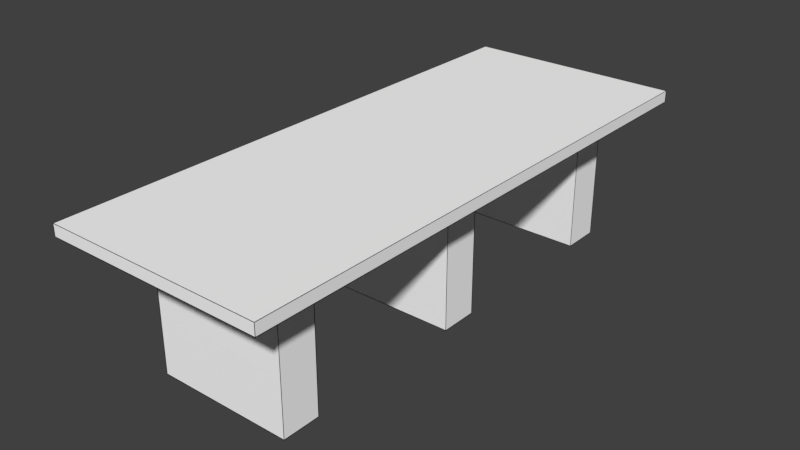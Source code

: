 # Source: ConferenceTableTextured.blend  (saved by Blender 2.79.0; exported with 4.5.12 LTS)
import bpy
from mathutils import Matrix  # noqa: F401  (used for matrix-valued properties, if any)

bpy.ops.wm.read_factory_settings(use_empty=True)
scene = bpy.context.scene
scene.name = 'Scene'

# ---- collections
col_collection_1 = bpy.data.collections.new('Collection 1'); scene.collection.children.link(col_collection_1)

# ---- materials (node trees are filled in below, after node groups)
mat_material = bpy.data.materials.new('Material')
mat_material.alpha_threshold = 0.0
mat_material.use_transparent_shadow = False
mat_material.diffuse_color = (1.0, 1.0, 1.0, 1.0)
mat_material.roughness = 0.5
mat_material.specular_intensity = 1.0
mat_material.line_color = (0.0, 0.0, 0.0, 1.0)
mat_material_001 = bpy.data.materials.new('Material.001')
mat_material_001.alpha_threshold = 0.0
mat_material_001.use_transparent_shadow = False
mat_material_001.diffuse_color = (0.0, 0.0, 0.0, 1.0)
mat_material_001.specular_color = (0.0, 0.0, 0.0)
mat_material_001.roughness = 0.5
mat_material_001.specular_intensity = 1.0

# ---- material node trees

# ---- world
world_world = bpy.data.worlds.new('World'); scene.world = world_world
world_world.color = (0.05088, 0.05088, 0.05088)
world_world.use_sun_shadow = False
world_world.sun_shadow_jitter_overblur = 0.0
world_world.cycles.sampling_method = 'MANUAL'

# ---- meshes
me_plane = bpy.data.meshes.new('Plane')
me_plane.from_pydata([(-1.599, 4.058, 1.019), (1.599, 4.058, 1.019), (-1.599, -4.058, 1.019), (1.599, -4.058, 1.019), (-1.599, 4.058, 1.187), (1.599, 4.058, 1.187), (-1.599, -4.058, 1.187), (1.599, -4.058, 1.187), (1.0, -3.212, -1.0), (1.0, -3.212, 1.0), (-1.0, -3.212, -1.0), (-1.0, -3.212, 1.0), (1.0, -2.656, -1.0), (1.0, -2.656, 1.0), (-1.0, -2.656, -1.0), (-1.0, -2.656, 1.0), (1.0, 2.732, -1.0), (1.0, 2.732, 1.0), (-1.0, 2.732, -1.0), (-1.0, 2.732, 1.0), (1.0, 3.287, -1.0), (1.0, 3.287, 1.0), (-1.0, 3.287, -1.0), (-1.0, 3.287, 1.0), (1.0, -0.2778, -1.0), (1.0, -0.2778, 1.0), (-1.0, -0.2778, -1.0), (-1.0, -0.2778, 1.0), (1.0, 0.2778, -1.0), (1.0, 0.2778, 1.0), (-1.0, 0.2778, -1.0), (-1.0, 0.2778, 1.0), (-1.602, 4.061, 1.016), (-1.597, 4.055, 1.022), (1.602, 4.061, 1.016), (1.597, 4.055, 1.022), (-1.602, -4.061, 1.016), (-1.597, -4.055, 1.022), (1.602, -4.061, 1.016), (1.597, -4.055, 1.022), (-1.602, 4.061, 1.19), (-1.597, 4.055, 1.184), (1.602, 4.061, 1.19), (1.597, 4.055, 1.184), (-1.602, -4.061, 1.19), (-1.597, -4.055, 1.184), (1.602, -4.061, 1.19), (1.597, -4.055, 1.184), (0.9971, -3.209, -0.9971), (1.003, -3.215, -1.003), (0.9971, -3.209, 0.9971), (1.003, -3.215, 1.003), (-0.9971, -3.209, -0.9971), (-1.003, -3.215, -1.003), (-0.9971, -3.209, 0.9971), (-1.003, -3.215, 1.003), (0.9971, -2.659, -0.9971), (1.003, -2.653, -1.003), (0.9971, -2.659, 0.9971), (1.003, -2.653, 1.003), (-0.9971, -2.659, -0.9971), (-1.003, -2.653, -1.003), (-0.9971, -2.659, 0.9971), (-1.003, -2.653, 1.003), (0.9971, 2.734, -0.9971), (1.003, 2.729, -1.003), (0.9971, 2.734, 0.9971), (1.003, 2.729, 1.003), (-0.9971, 2.734, -0.9971), (-1.003, 2.729, -1.003), (-0.9971, 2.734, 0.9971), (-1.003, 2.729, 1.003), (0.9971, 3.284, -0.9971), (1.003, 3.29, -1.003), (0.9971, 3.284, 0.9971), (1.003, 3.29, 1.003), (-0.9971, 3.284, -0.9971), (-1.003, 3.29, -1.003), (-0.9971, 3.284, 0.9971), (-1.003, 3.29, 1.003), (0.9971, -0.275, -0.9971), (1.003, -0.2807, -1.003), (0.9971, -0.275, 0.9971), (1.003, -0.2807, 1.003), (-0.9971, -0.275, -0.9971), (-1.003, -0.2807, -1.003), (-0.9971, -0.275, 0.9971), (-1.003, -0.2807, 1.003), (0.9971, 0.275, -0.9971), (1.003, 0.2807, -1.003), (0.9971, 0.275, 0.9971), (1.003, 0.2807, 1.003), (-0.9971, 0.275, -0.9971), (-1.003, 0.2807, -1.003), (-0.9971, 0.275, 0.9971), (-1.003, 0.2807, 1.003), (-1.594, 4.053, 1.019), (-1.594, -4.053, 1.019), (1.594, -4.053, 1.019), (1.594, 4.053, 1.019), (-1.594, 4.053, 1.187), (1.594, 4.053, 1.187), (1.594, -4.053, 1.187), (-1.594, -4.053, 1.187), (1.599, 4.053, 1.024), (1.599, -4.053, 1.024), (1.599, -4.053, 1.182), (1.599, 4.053, 1.182), (-1.599, -4.053, 1.024), (-1.599, 4.053, 1.024), (-1.599, 4.053, 1.182), (-1.599, -4.053, 1.182), (1.594, -4.058, 1.024), (-1.594, -4.058, 1.024), (-1.594, -4.058, 1.182), (1.594, -4.058, 1.182), (-1.594, 4.058, 1.024), (1.594, 4.058, 1.024), (1.594, 4.058, 1.182), (-1.594, 4.058, 1.182), (0.995, -3.212, -0.995), (0.995, -3.212, 0.995), (-0.995, -3.212, 0.995), (-0.995, -3.212, -0.995), (-1.0, -3.207, -0.995), (-1.0, -3.207, 0.995), (-1.0, -2.661, 0.995), (-1.0, -2.661, -0.995), (-0.995, -2.656, -0.995), (-0.995, -2.656, 0.995), (0.995, -2.656, 0.995), (0.995, -2.656, -0.995), (1.0, -2.661, -0.995), (1.0, -2.661, 0.995), (1.0, -3.207, 0.995), (1.0, -3.207, -0.995), (-0.995, -3.207, -1.0), (-0.995, -2.661, -1.0), (0.995, -2.661, -1.0), (0.995, -3.207, -1.0), (-0.995, -2.661, 1.0), (-0.995, -3.207, 1.0), (0.995, -3.207, 1.0), (0.995, -2.661, 1.0), (0.995, 2.731, -0.995), (0.995, 2.731, 0.995), (-0.995, 2.731, 0.995), (-0.995, 2.731, -0.995), (-1.0, 2.736, -0.995), (-1.0, 2.736, 0.995), (-1.0, 3.282, 0.995), (-1.0, 3.282, -0.995), (-0.995, 3.287, -0.995), (-0.995, 3.287, 0.995), (0.995, 3.287, 0.995), (0.995, 3.287, -0.995), (1.0, 3.282, -0.995), (1.0, 3.282, 0.995), (1.0, 2.736, 0.995), (1.0, 2.736, -0.995), (-0.995, 2.736, -1.0), (-0.995, 3.282, -1.0), (0.995, 3.282, -1.0), (0.995, 2.736, -1.0), (-0.995, 3.282, 1.0), (-0.995, 2.736, 1.0), (0.995, 2.736, 1.0), (0.995, 3.282, 1.0), (0.995, -0.2779, -0.995), (0.995, -0.2779, 0.995), (-0.995, -0.2779, 0.995), (-0.995, -0.2779, -0.995), (-1.0, -0.2729, -0.995), (-1.0, -0.2729, 0.995), (-1.0, 0.2729, 0.995), (-1.0, 0.2729, -0.995), (-0.995, 0.2779, -0.995), (-0.995, 0.2779, 0.995), (0.995, 0.2779, 0.995), (0.995, 0.2779, -0.995), (1.0, 0.2729, -0.995), (1.0, 0.2729, 0.995), (1.0, -0.2729, 0.995), (1.0, -0.2729, -0.995), (-0.995, -0.2729, -1.0), (-0.995, 0.2729, -1.0), (0.995, 0.2729, -1.0), (0.995, -0.2729, -1.0), (-0.995, 0.2729, 1.0), (-0.995, -0.2729, 1.0), (0.995, -0.2729, 1.0), (0.995, 0.2729, 1.0)], [], [(0, 2, 3, 1), (4, 5, 7, 6), (1, 3, 7, 5), (2, 0, 4, 6), (3, 2, 6, 7), (0, 1, 5, 4), (8, 9, 11, 10), (10, 11, 15, 14), (14, 15, 13, 12), (12, 13, 9, 8), (10, 14, 12, 8), (15, 11, 9, 13), (16, 17, 19, 18), (18, 19, 23, 22), (22, 23, 21, 20), (20, 21, 17, 16), (18, 22, 20, 16), (23, 19, 17, 21), (24, 25, 27, 26), (26, 27, 31, 30), (30, 31, 29, 28), (28, 29, 25, 24), (26, 30, 28, 24), (31, 27, 25, 29), (96, 97, 36, 32), (97, 96, 33, 37), (97, 98, 38, 36), (98, 97, 37, 39), (98, 99, 34, 38), (99, 98, 39, 35), (99, 96, 32, 34), (96, 99, 35, 33), (100, 101, 42, 40), (101, 100, 41, 43), (101, 102, 46, 42), (102, 101, 43, 47), (102, 103, 44, 46), (103, 102, 47, 45), (103, 100, 40, 44), (100, 103, 45, 41), (104, 105, 38, 34), (105, 104, 35, 39), (105, 106, 46, 38), (106, 105, 39, 47), (106, 107, 42, 46), (107, 106, 47, 43), (107, 104, 34, 42), (104, 107, 43, 35), (108, 109, 32, 36), (109, 108, 37, 33), (109, 110, 40, 32), (110, 109, 33, 41), (110, 111, 44, 40), (111, 110, 41, 45), (111, 108, 36, 44), (108, 111, 45, 37), (112, 113, 36, 38), (113, 112, 39, 37), (113, 114, 44, 36), (114, 113, 37, 45), (114, 115, 46, 44), (115, 114, 45, 47), (115, 112, 38, 46), (112, 115, 47, 39), (116, 117, 34, 32), (117, 116, 33, 35), (117, 118, 42, 34), (118, 117, 35, 43), (118, 119, 40, 42), (119, 118, 43, 41), (119, 116, 32, 40), (116, 119, 41, 33), (120, 121, 50, 48), (121, 120, 49, 51), (121, 122, 54, 50), (122, 121, 51, 55), (122, 123, 52, 54), (123, 122, 55, 53), (123, 120, 48, 52), (120, 123, 53, 49), (124, 125, 54, 52), (125, 124, 53, 55), (125, 126, 62, 54), (126, 125, 55, 63), (126, 127, 60, 62), (127, 126, 63, 61), (127, 124, 52, 60), (124, 127, 61, 53), (128, 129, 62, 60), (129, 128, 61, 63), (129, 130, 58, 62), (130, 129, 63, 59), (130, 131, 56, 58), (131, 130, 59, 57), (131, 128, 60, 56), (128, 131, 57, 61), (132, 133, 58, 56), (133, 132, 57, 59), (133, 134, 50, 58), (134, 133, 59, 51), (134, 135, 48, 50), (135, 134, 51, 49), (135, 132, 56, 48), (132, 135, 49, 57), (136, 137, 60, 52), (137, 136, 53, 61), (137, 138, 56, 60), (138, 137, 61, 57), (138, 139, 48, 56), (139, 138, 57, 49), (139, 136, 52, 48), (136, 139, 49, 53), (140, 141, 54, 62), (141, 140, 63, 55), (141, 142, 50, 54), (142, 141, 55, 51), (142, 143, 58, 50), (143, 142, 51, 59), (143, 140, 62, 58), (140, 143, 59, 63), (144, 145, 66, 64), (145, 144, 65, 67), (145, 146, 70, 66), (146, 145, 67, 71), (146, 147, 68, 70), (147, 146, 71, 69), (147, 144, 64, 68), (144, 147, 69, 65), (148, 149, 70, 68), (149, 148, 69, 71), (149, 150, 78, 70), (150, 149, 71, 79), (150, 151, 76, 78), (151, 150, 79, 77), (151, 148, 68, 76), (148, 151, 77, 69), (152, 153, 78, 76), (153, 152, 77, 79), (153, 154, 74, 78), (154, 153, 79, 75), (154, 155, 72, 74), (155, 154, 75, 73), (155, 152, 76, 72), (152, 155, 73, 77), (156, 157, 74, 72), (157, 156, 73, 75), (157, 158, 66, 74), (158, 157, 75, 67), (158, 159, 64, 66), (159, 158, 67, 65), (159, 156, 72, 64), (156, 159, 65, 73), (160, 161, 76, 68), (161, 160, 69, 77), (161, 162, 72, 76), (162, 161, 77, 73), (162, 163, 64, 72), (163, 162, 73, 65), (163, 160, 68, 64), (160, 163, 65, 69), (164, 165, 70, 78), (165, 164, 79, 71), (165, 166, 66, 70), (166, 165, 71, 67), (166, 167, 74, 66), (167, 166, 67, 75), (167, 164, 78, 74), (164, 167, 75, 79), (168, 169, 82, 80), (169, 168, 81, 83), (169, 170, 86, 82), (170, 169, 83, 87), (170, 171, 84, 86), (171, 170, 87, 85), (171, 168, 80, 84), (168, 171, 85, 81), (172, 173, 86, 84), (173, 172, 85, 87), (173, 174, 94, 86), (174, 173, 87, 95), (174, 175, 92, 94), (175, 174, 95, 93), (175, 172, 84, 92), (172, 175, 93, 85), (176, 177, 94, 92), (177, 176, 93, 95), (177, 178, 90, 94), (178, 177, 95, 91), (178, 179, 88, 90), (179, 178, 91, 89), (179, 176, 92, 88), (176, 179, 89, 93), (180, 181, 90, 88), (181, 180, 89, 91), (181, 182, 82, 90), (182, 181, 91, 83), (182, 183, 80, 82), (183, 182, 83, 81), (183, 180, 88, 80), (180, 183, 81, 89), (184, 185, 92, 84), (185, 184, 85, 93), (185, 186, 88, 92), (186, 185, 93, 89), (186, 187, 80, 88), (187, 186, 89, 81), (187, 184, 84, 80), (184, 187, 81, 85), (188, 189, 86, 94), (189, 188, 95, 87), (189, 190, 82, 86), (190, 189, 87, 83), (190, 191, 90, 82), (191, 190, 83, 91), (191, 188, 94, 90), (188, 191, 91, 95)])
me_plane.polygons.foreach_set('material_index', [0, 0, 0, 0, 0, 0, 0, 0, 0, 0, 0, 0, 0, 0, 0, 0, 0, 0, 0, 0, 0, 0, 0, 0, 1, 1, 1, 1, 1, 1, 1, 1, 1, 1, 1, 1, 1, 1, 1, 1, 1, 1, 1, 1, 1, 1, 1, 1, 1, 1, 1, 1, 1, 1, 1, 1, 1, 1, 1, 1, 1, 1, 1, 1, 1, 1, 1, 1, 1, 1, 1, 1, 1, 1, 1, 1, 1, 1, 1, 1, 1, 1, 1, 1, 1, 1, 1, 1, 1, 1, 1, 1, 1, 1, 1, 1, 1, 1, 1, 1, 1, 1, 1, 1, 1, 1, 1, 1, 1, 1, 1, 1, 1, 1, 1, 1, 1, 1, 1, 1, 1, 1, 1, 1, 1, 1, 1, 1, 1, 1, 1, 1, 1, 1, 1, 1, 1, 1, 1, 1, 1, 1, 1, 1, 1, 1, 1, 1, 1, 1, 1, 1, 1, 1, 1, 1, 1, 1, 1, 1, 1, 1, 1, 1, 1, 1, 1, 1, 1, 1, 1, 1, 1, 1, 1, 1, 1, 1, 1, 1, 1, 1, 1, 1, 1, 1, 1, 1, 1, 1, 1, 1, 1, 1, 1, 1, 1, 1, 1, 1, 1, 1, 1, 1, 1, 1, 1, 1, 1, 1, 1, 1, 1, 1, 1, 1])
me_plane.materials.append(mat_material)
me_plane.materials.append(mat_material_001)
me_plane.use_remesh_preserve_volume = False
me_plane.use_remesh_preserve_attributes = False
me_plane.use_mirror_vertex_groups = False
me_plane.update()

# ---- objects
ob_plane = bpy.data.objects.new('Plane', me_plane)

# ---- transforms, parenting, visibility, modifiers, constraints
ob_plane.location = (0.0, 0.0, 0.0)
ob_plane.lineart.crease_threshold = 0.0
_vg = ob_plane.vertex_groups.new(name='Group')

# ---- collection membership
col_collection_1.objects.link(ob_plane)

# ---- scene / render settings (as saved in the file)
scene.frame_start = 1; scene.frame_end = 250; scene.frame_set(1)
scene.render.engine = 'BLENDER_EEVEE_NEXT'
scene.render.resolution_percentage = 50
scene.render.dither_intensity = 0.0
scene.cycles.use_denoising = False
scene.cycles.samples = 128
scene.cycles.sampling_pattern = 'TABULATED_SOBOL'
scene.cycles.use_adaptive_sampling = False
scene.cycles.use_light_tree = False
scene.cycles.blur_glossy = 0.0
scene.cycles.sample_clamp_indirect = 0.0
scene.view_settings.view_transform = 'Standard'
bpy.context.view_layer.update()

# ---- added for rendering (the .blend has no active camera and no usable light): camera, sun
cam_auto = bpy.data.cameras.new('AutoCamera')
cam_auto.lens = 50.0
cam_auto.sensor_width = 36.0
cam_auto.clip_end = 1000.0
ob_auto_camera = bpy.data.objects.new('AutoCamera', cam_auto)
scene.collection.objects.link(ob_auto_camera)
ob_auto_camera.location = (8.32892, -9.9947, 6.75647)
ob_auto_camera.rotation_euler = (1.09748, -7.21219e-08, 0.694738)
scene.camera = ob_auto_camera
light_auto_sun = bpy.data.lights.new('AutoSun', 'SUN')
light_auto_sun.energy = 3.0
light_auto_sun.angle = 0.0523599
ob_auto_sun = bpy.data.objects.new('AutoSun', light_auto_sun)
scene.collection.objects.link(ob_auto_sun)
ob_auto_sun.rotation_euler = (0.872665, 0.174533, 0.523599)
bpy.context.view_layer.update()
